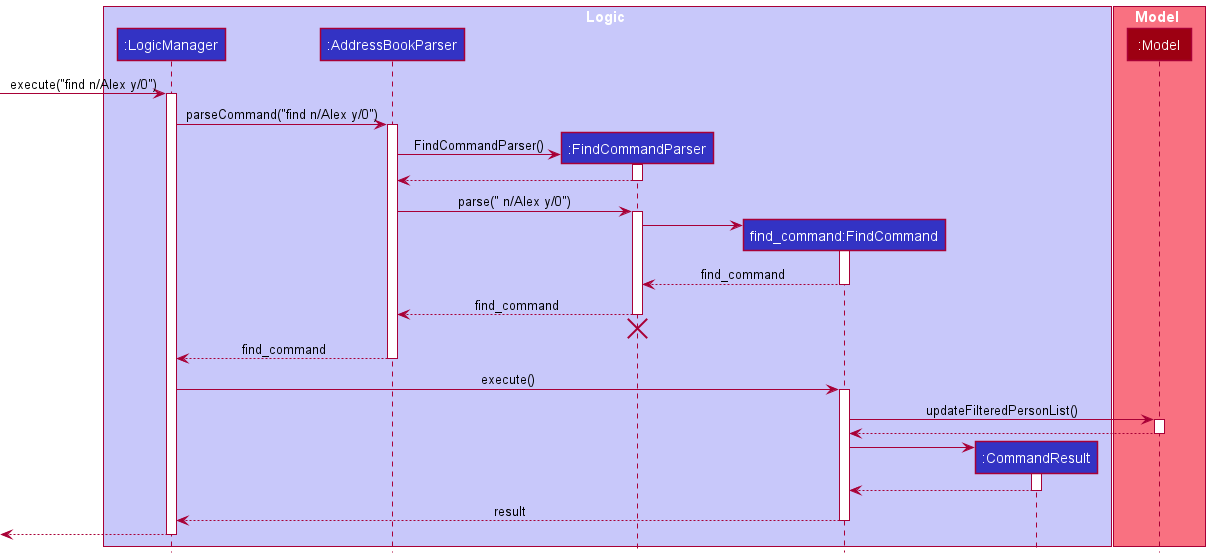

The diagram above was rendered by PlantUML. Its source (embedded in the PNG):
@startuml
!include style.puml

box Logic LOGIC_COLOR_T1
participant ":LogicManager" as LogicManager LOGIC_COLOR
participant ":AddressBookParser" as AddressBookParser LOGIC_COLOR
participant ":FindCommandParser" as FindCommandParser LOGIC_COLOR
participant "find_command:FindCommand" as FindCommand LOGIC_COLOR
participant ":CommandResult" as CommandResult LOGIC_COLOR
end box

box Model MODEL_COLOR_T1
participant ":Model" as Model MODEL_COLOR
end box

[-> LogicManager : execute("find n/Alex y/0")
activate LogicManager

LogicManager -> AddressBookParser : parseCommand("find n/Alex y/0")
activate AddressBookParser

create FindCommandParser


AddressBookParser -> FindCommandParser: FindCommandParser()
activate FindCommandParser

FindCommandParser --> AddressBookParser

deactivate FindCommandParser

AddressBookParser -> FindCommandParser : parse(" n/Alex y/0")
activate FindCommandParser

create FindCommand
FindCommandParser -> FindCommand
activate FindCommand

FindCommand --> FindCommandParser : find_command
deactivate FindCommand

FindCommandParser --> AddressBookParser :find_command
deactivate FindCommandParser

'Hidden arrow to position the destroy marker below the end of the activation bar.
FindCommandParser -[hidden]-> AddressBookParser
destroy FindCommandParser

AddressBookParser --> LogicManager : find_command

deactivate AddressBookParser

LogicManager -> FindCommand : execute()
activate FindCommand

FindCommand -> Model : updateFilteredPersonList()
activate Model
Model --> FindCommand :
deactivate Model

create CommandResult
FindCommand -> CommandResult
activate CommandResult

CommandResult --> FindCommand
deactivate CommandResult

FindCommand --> LogicManager : result
deactivate FindCommand

[<--LogicManager
deactivate LogicManager
@enduml